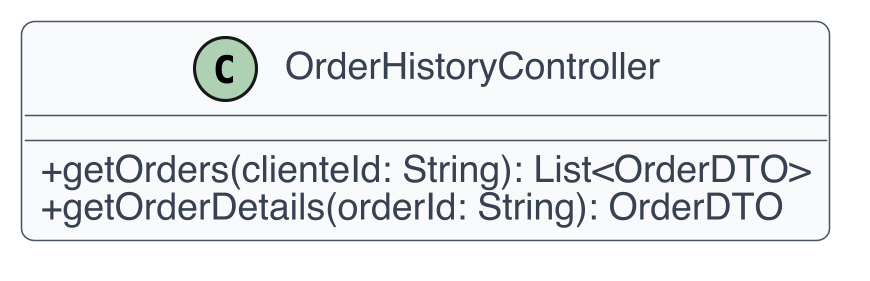

The diagram above was rendered by PlantUML. Its source (embedded in the PNG):
@startuml
skinparam dpi 300
skinparam shadowing false
skinparam backgroundColor White
skinparam defaultFontName Helvetica
skinparam defaultFontSize 12
skinparam ArrowColor #4B5563
skinparam ArrowThickness 1
skinparam roundcorner 8
skinparam class {
  BackgroundColor #F9FAFB
  BorderColor #4B5563
  FontColor #111827
  AttributeFontColor #374151
  StereotypeFontColor #6B7280
}
skinparam classAttributeIconSize 0
class OrderHistoryController {
  +getOrders(clienteId: String): List<OrderDTO>
  +getOrderDetails(orderId: String): OrderDTO
}
@enduml